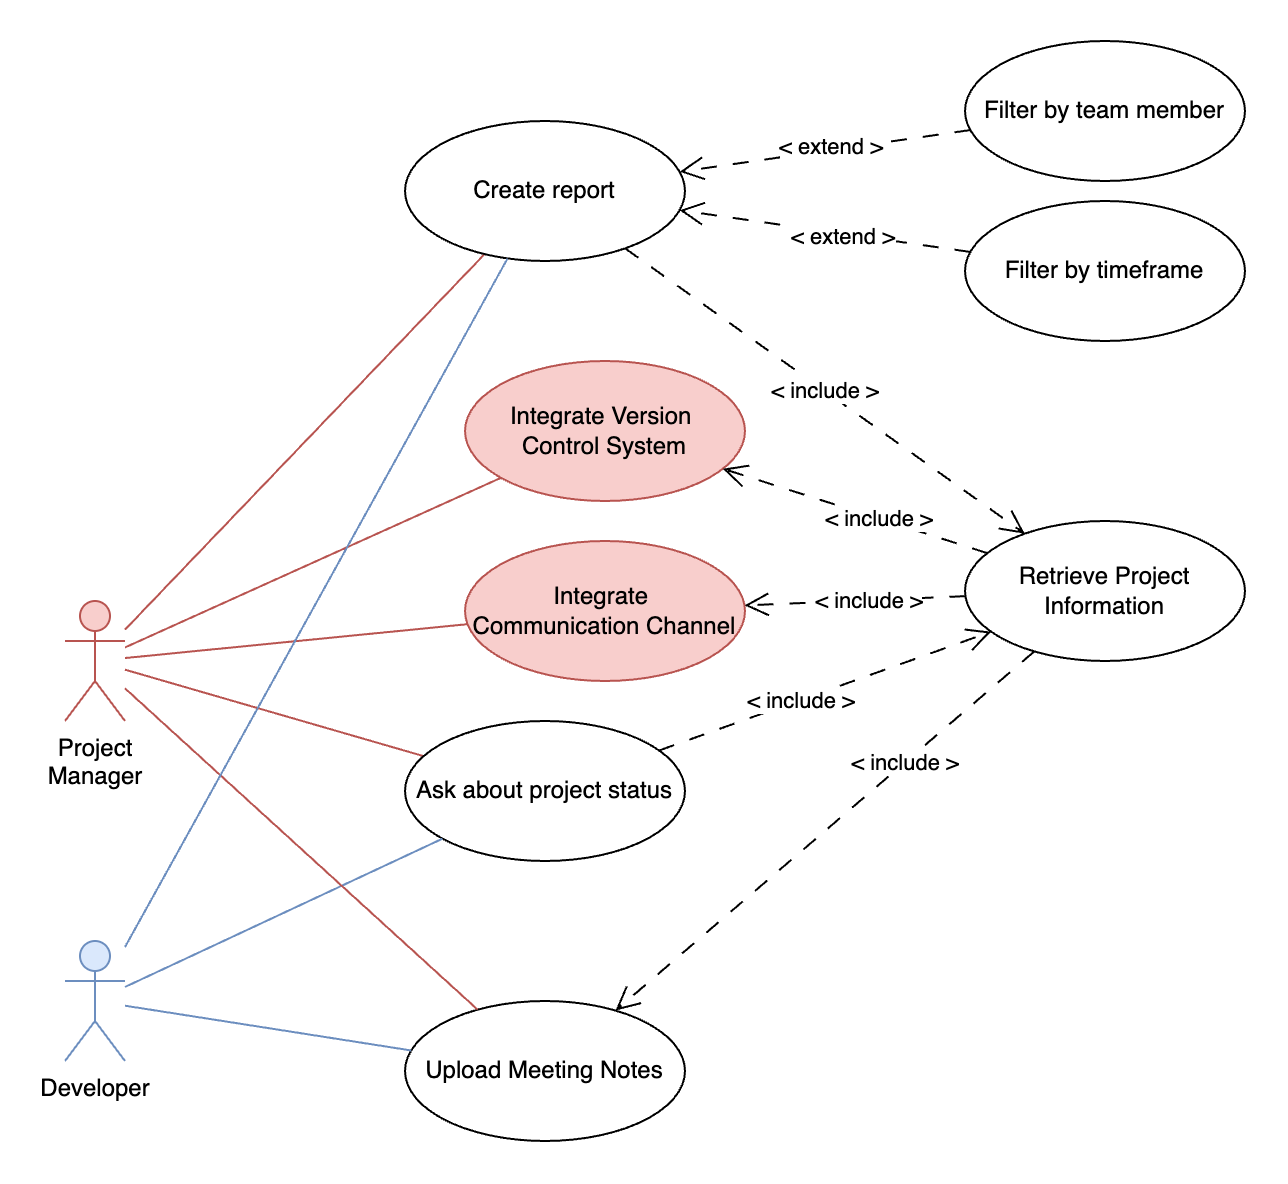

The diagram above was exported from draw.io. Its source (the exported page's mxGraphModel, read from the mxfile embedded in the PNG):
<mxGraphModel dx="1051" dy="1783" grid="1" gridSize="10" guides="1" tooltips="1" connect="1" arrows="1" fold="1" page="1" pageScale="1" pageWidth="850" pageHeight="1100" math="0" shadow="0">
  <root>
    <mxCell id="0" />
    <mxCell id="1" parent="0" />
    <mxCell id="lJQ_GXMZ5h9TFEpl5mX8-7" style="rounded=0;orthogonalLoop=1;jettySize=auto;html=1;endArrow=none;startFill=0;fillColor=#f8cecc;strokeColor=#b85450;" parent="1" source="lJQ_GXMZ5h9TFEpl5mX8-1" target="lJQ_GXMZ5h9TFEpl5mX8-2" edge="1">
      <mxGeometry relative="1" as="geometry" />
    </mxCell>
    <mxCell id="lJQ_GXMZ5h9TFEpl5mX8-9" style="rounded=0;orthogonalLoop=1;jettySize=auto;html=1;endArrow=none;startFill=0;fillColor=#f8cecc;strokeColor=#b85450;" parent="1" source="lJQ_GXMZ5h9TFEpl5mX8-1" target="lJQ_GXMZ5h9TFEpl5mX8-3" edge="1">
      <mxGeometry relative="1" as="geometry" />
    </mxCell>
    <mxCell id="lJQ_GXMZ5h9TFEpl5mX8-1" value="Project&lt;div&gt;Manager&lt;/div&gt;" style="shape=umlActor;verticalLabelPosition=bottom;verticalAlign=top;html=1;fillColor=#f8cecc;strokeColor=#b85450;" parent="1" vertex="1">
      <mxGeometry x="60" y="140" width="30" height="60" as="geometry" />
    </mxCell>
    <mxCell id="W-ovFFAiYOI2EvLjgWCz-1" style="rounded=0;orthogonalLoop=1;jettySize=auto;html=1;endSize=10;endArrow=open;endFill=0;dashed=1;dashPattern=8 8;" parent="1" source="lJQ_GXMZ5h9TFEpl5mX8-18" target="lJQ_GXMZ5h9TFEpl5mX8-2" edge="1">
      <mxGeometry relative="1" as="geometry" />
    </mxCell>
    <mxCell id="W-ovFFAiYOI2EvLjgWCz-4" value="&amp;lt; extend &amp;gt;" style="edgeLabel;html=1;align=center;verticalAlign=middle;resizable=0;points=[];" parent="W-ovFFAiYOI2EvLjgWCz-1" vertex="1" connectable="0">
      <mxGeometry x="-0.1164" relative="1" as="geometry">
        <mxPoint y="1" as="offset" />
      </mxGeometry>
    </mxCell>
    <mxCell id="W-ovFFAiYOI2EvLjgWCz-2" style="rounded=0;orthogonalLoop=1;jettySize=auto;html=1;dashed=1;dashPattern=8 8;endArrow=open;endFill=0;endSize=10;startArrow=none;startFill=0;startSize=10;" parent="1" source="lJQ_GXMZ5h9TFEpl5mX8-19" target="lJQ_GXMZ5h9TFEpl5mX8-2" edge="1">
      <mxGeometry relative="1" as="geometry" />
    </mxCell>
    <mxCell id="W-ovFFAiYOI2EvLjgWCz-3" value="&amp;lt; extend &amp;gt;" style="edgeLabel;html=1;align=center;verticalAlign=middle;resizable=0;points=[];" parent="W-ovFFAiYOI2EvLjgWCz-2" vertex="1" connectable="0">
      <mxGeometry x="-0.0501" y="-2" relative="1" as="geometry">
        <mxPoint x="-1" as="offset" />
      </mxGeometry>
    </mxCell>
    <mxCell id="W-ovFFAiYOI2EvLjgWCz-5" style="rounded=0;orthogonalLoop=1;jettySize=auto;html=1;endArrow=open;endFill=0;dashed=1;dashPattern=8 8;endSize=10;" parent="1" source="W-ovFFAiYOI2EvLjgWCz-16" target="lJQ_GXMZ5h9TFEpl5mX8-10" edge="1">
      <mxGeometry relative="1" as="geometry">
        <mxPoint x="535.0889441572187" y="167.8785611434073" as="targetPoint" />
      </mxGeometry>
    </mxCell>
    <mxCell id="W-ovFFAiYOI2EvLjgWCz-18" value="&amp;lt; include &amp;gt;" style="edgeLabel;html=1;align=center;verticalAlign=middle;resizable=0;points=[];" parent="W-ovFFAiYOI2EvLjgWCz-5" vertex="1" connectable="0">
      <mxGeometry x="-0.1079" relative="1" as="geometry">
        <mxPoint as="offset" />
      </mxGeometry>
    </mxCell>
    <mxCell id="lJQ_GXMZ5h9TFEpl5mX8-2" value="Create report" style="ellipse;whiteSpace=wrap;html=1;" parent="1" vertex="1">
      <mxGeometry x="230" y="-100" width="140" height="70" as="geometry" />
    </mxCell>
    <mxCell id="W-ovFFAiYOI2EvLjgWCz-6" style="rounded=0;orthogonalLoop=1;jettySize=auto;html=1;endArrow=open;endFill=0;endSize=10;dashed=1;dashPattern=8 8;" parent="1" source="lJQ_GXMZ5h9TFEpl5mX8-3" target="W-ovFFAiYOI2EvLjgWCz-16" edge="1">
      <mxGeometry relative="1" as="geometry" />
    </mxCell>
    <mxCell id="W-ovFFAiYOI2EvLjgWCz-17" value="&amp;lt; include &amp;gt;" style="edgeLabel;html=1;align=center;verticalAlign=middle;resizable=0;points=[];" parent="W-ovFFAiYOI2EvLjgWCz-6" vertex="1" connectable="0">
      <mxGeometry x="-0.1578" relative="1" as="geometry">
        <mxPoint as="offset" />
      </mxGeometry>
    </mxCell>
    <mxCell id="lJQ_GXMZ5h9TFEpl5mX8-3" value="Ask about project status" style="ellipse;whiteSpace=wrap;html=1;" parent="1" vertex="1">
      <mxGeometry x="230" y="200" width="140" height="70" as="geometry" />
    </mxCell>
    <mxCell id="lJQ_GXMZ5h9TFEpl5mX8-8" style="rounded=0;orthogonalLoop=1;jettySize=auto;html=1;endArrow=none;startFill=0;fillColor=#dae8fc;strokeColor=#6c8ebf;" parent="1" source="lJQ_GXMZ5h9TFEpl5mX8-4" target="lJQ_GXMZ5h9TFEpl5mX8-3" edge="1">
      <mxGeometry relative="1" as="geometry" />
    </mxCell>
    <mxCell id="lJQ_GXMZ5h9TFEpl5mX8-4" value="Developer" style="shape=umlActor;verticalLabelPosition=bottom;verticalAlign=top;html=1;fillColor=#dae8fc;strokeColor=#6c8ebf;" parent="1" vertex="1">
      <mxGeometry x="60" y="310" width="30" height="60" as="geometry" />
    </mxCell>
    <mxCell id="lJQ_GXMZ5h9TFEpl5mX8-10" value="Integrate&amp;nbsp;&lt;div&gt;Communication Channel&lt;/div&gt;" style="ellipse;whiteSpace=wrap;html=1;fillColor=#f8cecc;strokeColor=#b85450;" parent="1" vertex="1">
      <mxGeometry x="260" y="110" width="140" height="70" as="geometry" />
    </mxCell>
    <mxCell id="lJQ_GXMZ5h9TFEpl5mX8-17" value="Integrate Version&amp;nbsp;&lt;div&gt;Control System&lt;/div&gt;" style="ellipse;whiteSpace=wrap;html=1;fillColor=#f8cecc;strokeColor=#b85450;" parent="1" vertex="1">
      <mxGeometry x="260" y="20" width="140" height="70" as="geometry" />
    </mxCell>
    <mxCell id="lJQ_GXMZ5h9TFEpl5mX8-18" value="Filter by timeframe" style="ellipse;whiteSpace=wrap;html=1;" parent="1" vertex="1">
      <mxGeometry x="510" y="-60" width="140" height="70" as="geometry" />
    </mxCell>
    <mxCell id="lJQ_GXMZ5h9TFEpl5mX8-19" value="Filter by team member" style="ellipse;whiteSpace=wrap;html=1;" parent="1" vertex="1">
      <mxGeometry x="510" y="-140" width="140" height="70" as="geometry" />
    </mxCell>
    <mxCell id="W-ovFFAiYOI2EvLjgWCz-9" value="&amp;lt; include &amp;gt;" style="rounded=0;orthogonalLoop=1;jettySize=auto;html=1;endArrow=open;endFill=0;endSize=10;dashed=1;dashPattern=8 8;" parent="1" source="lJQ_GXMZ5h9TFEpl5mX8-2" target="W-ovFFAiYOI2EvLjgWCz-16" edge="1">
      <mxGeometry relative="1" as="geometry">
        <mxPoint x="359" y="264" as="sourcePoint" />
        <mxPoint x="521" y="316" as="targetPoint" />
      </mxGeometry>
    </mxCell>
    <mxCell id="W-ovFFAiYOI2EvLjgWCz-13" style="rounded=0;orthogonalLoop=1;jettySize=auto;html=1;endArrow=open;endFill=0;endSize=10;dashed=1;dashPattern=8 8;" parent="1" source="W-ovFFAiYOI2EvLjgWCz-16" target="lJQ_GXMZ5h9TFEpl5mX8-17" edge="1">
      <mxGeometry relative="1" as="geometry">
        <mxPoint x="794.3266884982177" y="-133.7839542655372" as="sourcePoint" />
        <mxPoint x="755" y="356" as="targetPoint" />
      </mxGeometry>
    </mxCell>
    <mxCell id="W-ovFFAiYOI2EvLjgWCz-25" value="&amp;lt; include &amp;gt;" style="edgeLabel;html=1;align=center;verticalAlign=middle;resizable=0;points=[];" parent="W-ovFFAiYOI2EvLjgWCz-13" vertex="1" connectable="0">
      <mxGeometry x="-0.1906" y="1" relative="1" as="geometry">
        <mxPoint y="-1" as="offset" />
      </mxGeometry>
    </mxCell>
    <mxCell id="W-ovFFAiYOI2EvLjgWCz-16" value="Retrieve Project Information" style="ellipse;whiteSpace=wrap;html=1;" parent="1" vertex="1">
      <mxGeometry x="510" y="100" width="140" height="70" as="geometry" />
    </mxCell>
    <mxCell id="W-ovFFAiYOI2EvLjgWCz-28" value="Upload Meeting Notes" style="ellipse;whiteSpace=wrap;html=1;" parent="1" vertex="1">
      <mxGeometry x="230" y="340" width="140" height="70" as="geometry" />
    </mxCell>
    <mxCell id="W-ovFFAiYOI2EvLjgWCz-32" style="rounded=0;orthogonalLoop=1;jettySize=auto;html=1;endArrow=none;startFill=0;fillColor=#f8cecc;strokeColor=#b85450;" parent="1" source="lJQ_GXMZ5h9TFEpl5mX8-1" target="lJQ_GXMZ5h9TFEpl5mX8-10" edge="1">
      <mxGeometry relative="1" as="geometry">
        <mxPoint x="100" y="196" as="sourcePoint" />
        <mxPoint x="238" y="161" as="targetPoint" />
      </mxGeometry>
    </mxCell>
    <mxCell id="W-ovFFAiYOI2EvLjgWCz-33" style="rounded=0;orthogonalLoop=1;jettySize=auto;html=1;endArrow=none;startFill=0;fillColor=#f8cecc;strokeColor=#b85450;" parent="1" source="lJQ_GXMZ5h9TFEpl5mX8-1" target="lJQ_GXMZ5h9TFEpl5mX8-17" edge="1">
      <mxGeometry relative="1" as="geometry">
        <mxPoint x="100" y="181" as="sourcePoint" />
        <mxPoint x="275" y="-42" as="targetPoint" />
      </mxGeometry>
    </mxCell>
    <mxCell id="W-ovFFAiYOI2EvLjgWCz-34" style="rounded=0;orthogonalLoop=1;jettySize=auto;html=1;endArrow=open;endFill=0;endSize=10;dashed=1;dashPattern=8 8;" parent="1" source="W-ovFFAiYOI2EvLjgWCz-16" target="W-ovFFAiYOI2EvLjgWCz-28" edge="1">
      <mxGeometry relative="1" as="geometry">
        <mxPoint x="800.1676447153523" y="377.420854983201" as="sourcePoint" />
        <mxPoint x="1028" y="130" as="targetPoint" />
      </mxGeometry>
    </mxCell>
    <mxCell id="W-ovFFAiYOI2EvLjgWCz-35" value="&amp;lt; include &amp;gt;" style="edgeLabel;html=1;align=center;verticalAlign=middle;resizable=0;points=[];" parent="W-ovFFAiYOI2EvLjgWCz-34" vertex="1" connectable="0">
      <mxGeometry x="-0.2827" y="-1" relative="1" as="geometry">
        <mxPoint x="11" y="-8" as="offset" />
      </mxGeometry>
    </mxCell>
    <mxCell id="W-ovFFAiYOI2EvLjgWCz-36" style="rounded=0;orthogonalLoop=1;jettySize=auto;html=1;endArrow=none;startFill=0;fillColor=#f8cecc;strokeColor=#b85450;" parent="1" source="lJQ_GXMZ5h9TFEpl5mX8-1" target="W-ovFFAiYOI2EvLjgWCz-28" edge="1">
      <mxGeometry relative="1" as="geometry">
        <mxPoint x="100" y="203" as="sourcePoint" />
        <mxPoint x="245" y="232" as="targetPoint" />
      </mxGeometry>
    </mxCell>
    <mxCell id="W-ovFFAiYOI2EvLjgWCz-37" style="rounded=0;orthogonalLoop=1;jettySize=auto;html=1;endArrow=none;startFill=0;fillColor=#dae8fc;strokeColor=#6c8ebf;" parent="1" source="lJQ_GXMZ5h9TFEpl5mX8-4" target="W-ovFFAiYOI2EvLjgWCz-28" edge="1">
      <mxGeometry relative="1" as="geometry">
        <mxPoint x="110" y="213" as="sourcePoint" />
        <mxPoint x="255" y="242" as="targetPoint" />
      </mxGeometry>
    </mxCell>
    <mxCell id="q1JO5EPh8mJ8w6YtRvm--2" style="rounded=0;orthogonalLoop=1;jettySize=auto;html=1;endArrow=none;startFill=0;fillColor=#dae8fc;strokeColor=#6c8ebf;" edge="1" parent="1" source="lJQ_GXMZ5h9TFEpl5mX8-4" target="lJQ_GXMZ5h9TFEpl5mX8-2">
      <mxGeometry relative="1" as="geometry">
        <mxPoint x="100" y="343" as="sourcePoint" />
        <mxPoint x="259" y="269" as="targetPoint" />
      </mxGeometry>
    </mxCell>
  </root>
</mxGraphModel>